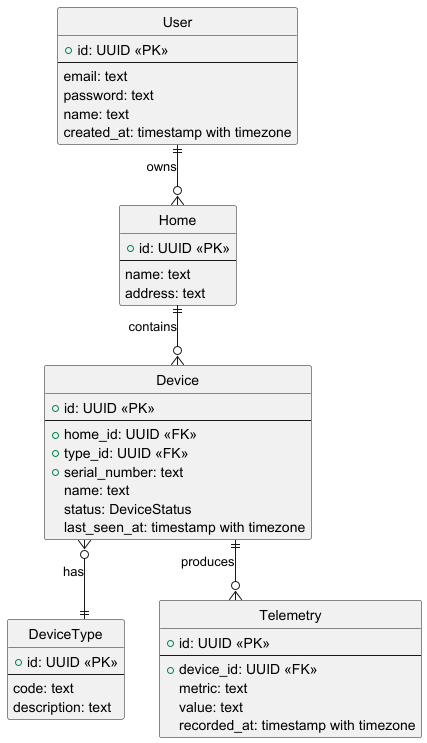

The diagram above was rendered by PlantUML. Its source (embedded in the PNG):
@startuml
hide circle
skinparam linetype ortho

entity "User" as user {
  +id: UUID <<PK>>
  --
  email: text
  password: text
  name: text
  created_at: timestamp with timezone
}

entity "Home" as home {
  +id: UUID <<PK>>
  --
  name: text
  address: text
}

entity "Device" as device {
  +id: UUID <<PK>>
  --
  +home_id: UUID <<FK>>
  +type_id: UUID <<FK>>
  +serial_number: text
  name: text
  status: DeviceStatus
  last_seen_at: timestamp with timezone
}

entity "DeviceType" as deviceType {
  +id: UUID <<PK>>
  --
  code: text
  description: text
}

entity "Telemetry" as telemetry {
  +id: UUID <<PK>>
  --
  + device_id: UUID <<FK>>
  metric: text
  value: text
  recorded_at: timestamp with timezone
}

user ||--o{ home: owns
home ||--o{ device: contains
device }o--|| deviceType: has
device ||--o{ telemetry: produces

@enduml